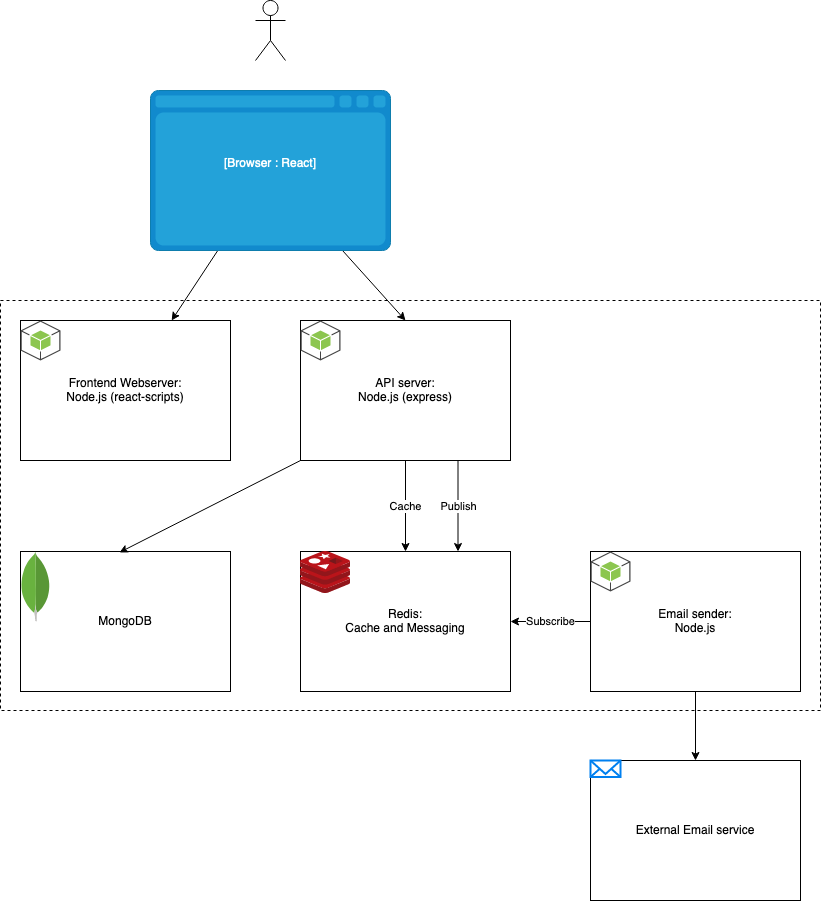

The diagram above was exported from draw.io. Its source (the exported page's mxGraphModel, read from the mxfile embedded in the PNG):
<mxGraphModel dx="946" dy="530" grid="1" gridSize="10" guides="1" tooltips="1" connect="1" arrows="1" fold="1" page="1" pageScale="1" pageWidth="850" pageHeight="1100" math="0" shadow="0">
  <root>
    <mxCell id="0" />
    <mxCell id="1" parent="0" />
    <mxCell id="1WRY8QOp-F8I-bGz5b8D-37" value="" style="rounded=0;whiteSpace=wrap;html=1;fillColor=none;dashed=1;" vertex="1" parent="1">
      <mxGeometry x="20" y="380" width="820" height="410" as="geometry" />
    </mxCell>
    <mxCell id="1WRY8QOp-F8I-bGz5b8D-1" value="" style="shape=umlActor;verticalLabelPosition=bottom;verticalAlign=top;html=1;outlineConnect=0;" vertex="1" parent="1">
      <mxGeometry x="275" y="80" width="30" height="60" as="geometry" />
    </mxCell>
    <mxCell id="1WRY8QOp-F8I-bGz5b8D-9" style="rounded=0;orthogonalLoop=1;jettySize=auto;html=1;" edge="1" parent="1" source="1WRY8QOp-F8I-bGz5b8D-2" target="1WRY8QOp-F8I-bGz5b8D-4">
      <mxGeometry relative="1" as="geometry" />
    </mxCell>
    <mxCell id="1WRY8QOp-F8I-bGz5b8D-10" style="edgeStyle=none;rounded=0;orthogonalLoop=1;jettySize=auto;html=1;entryX=0.5;entryY=0;entryDx=0;entryDy=0;" edge="1" parent="1" source="1WRY8QOp-F8I-bGz5b8D-2" target="1WRY8QOp-F8I-bGz5b8D-7">
      <mxGeometry relative="1" as="geometry" />
    </mxCell>
    <object placeholders="1" c4Type="" c4Container="Browser " c4Technology="React" c4Description="" label="&lt;font style=&quot;font-size: 16px&quot;&gt;&lt;b&gt;%c4Type%&lt;/font&gt;&lt;div&gt;[%c4Container%:&amp;nbsp;%c4Technology%]&lt;/div&gt;&lt;br&gt;&lt;div&gt;&lt;font style=&quot;font-size: 11px&quot;&gt;&lt;font color=&quot;#E6E6E6&quot;&gt;%c4Description%&lt;/font&gt;&lt;/div&gt;" id="1WRY8QOp-F8I-bGz5b8D-2">
      <mxCell style="shape=mxgraph.c4.webBrowserContainer;whiteSpace=wrap;html=1;boundedLbl=1;rounded=0;labelBackgroundColor=none;fillColor=#118ACD;fontSize=12;fontColor=#ffffff;align=center;strokeColor=#0E7DAD;metaEdit=1;points=[[0.5,0,0],[1,0.25,0],[1,0.5,0],[1,0.75,0],[0.5,1,0],[0,0.75,0],[0,0.5,0],[0,0.25,0]];resizable=0;" vertex="1" parent="1">
        <mxGeometry x="170" y="170" width="240" height="160" as="geometry" />
      </mxCell>
    </object>
    <mxCell id="1WRY8QOp-F8I-bGz5b8D-5" value="" style="group" vertex="1" connectable="0" parent="1">
      <mxGeometry x="40" y="400" width="210" height="140" as="geometry" />
    </mxCell>
    <mxCell id="1WRY8QOp-F8I-bGz5b8D-4" value="&lt;div&gt;Frontend Webserver: &lt;br&gt;&lt;/div&gt;&lt;div&gt;Node.js (react-scripts)&lt;/div&gt;" style="rounded=0;whiteSpace=wrap;html=1;" vertex="1" parent="1WRY8QOp-F8I-bGz5b8D-5">
      <mxGeometry width="210" height="140" as="geometry" />
    </mxCell>
    <mxCell id="1WRY8QOp-F8I-bGz5b8D-3" value="" style="outlineConnect=0;dashed=0;verticalLabelPosition=bottom;verticalAlign=top;align=center;html=1;shape=mxgraph.aws3.android;fillColor=#8CC64F;gradientColor=none;" vertex="1" parent="1WRY8QOp-F8I-bGz5b8D-5">
      <mxGeometry width="40" height="40" as="geometry" />
    </mxCell>
    <mxCell id="1WRY8QOp-F8I-bGz5b8D-6" value="" style="group" vertex="1" connectable="0" parent="1">
      <mxGeometry x="320" y="400" width="210" height="140" as="geometry" />
    </mxCell>
    <mxCell id="1WRY8QOp-F8I-bGz5b8D-7" value="&lt;div&gt;API server: &lt;br&gt;&lt;/div&gt;&lt;div&gt;Node.js (express)&lt;/div&gt;" style="rounded=0;whiteSpace=wrap;html=1;" vertex="1" parent="1WRY8QOp-F8I-bGz5b8D-6">
      <mxGeometry width="210" height="140" as="geometry" />
    </mxCell>
    <mxCell id="1WRY8QOp-F8I-bGz5b8D-8" value="" style="outlineConnect=0;dashed=0;verticalLabelPosition=bottom;verticalAlign=top;align=center;html=1;shape=mxgraph.aws3.android;fillColor=#8CC64F;gradientColor=none;" vertex="1" parent="1WRY8QOp-F8I-bGz5b8D-6">
      <mxGeometry width="40" height="40" as="geometry" />
    </mxCell>
    <mxCell id="1WRY8QOp-F8I-bGz5b8D-13" value="" style="group" vertex="1" connectable="0" parent="1">
      <mxGeometry x="610" y="631" width="210" height="140" as="geometry" />
    </mxCell>
    <mxCell id="1WRY8QOp-F8I-bGz5b8D-14" value="&lt;div&gt;Email sender: &lt;br&gt;&lt;/div&gt;&lt;div&gt;Node.js&lt;br&gt;&lt;/div&gt;" style="rounded=0;whiteSpace=wrap;html=1;" vertex="1" parent="1WRY8QOp-F8I-bGz5b8D-13">
      <mxGeometry width="210" height="140" as="geometry" />
    </mxCell>
    <mxCell id="1WRY8QOp-F8I-bGz5b8D-15" value="" style="outlineConnect=0;dashed=0;verticalLabelPosition=bottom;verticalAlign=top;align=center;html=1;shape=mxgraph.aws3.android;fillColor=#8CC64F;gradientColor=none;" vertex="1" parent="1WRY8QOp-F8I-bGz5b8D-13">
      <mxGeometry width="40" height="40" as="geometry" />
    </mxCell>
    <mxCell id="1WRY8QOp-F8I-bGz5b8D-16" value="" style="group" vertex="1" connectable="0" parent="1">
      <mxGeometry x="320" y="631" width="210" height="140" as="geometry" />
    </mxCell>
    <mxCell id="1WRY8QOp-F8I-bGz5b8D-19" value="" style="group" vertex="1" connectable="0" parent="1WRY8QOp-F8I-bGz5b8D-16">
      <mxGeometry width="210" height="140" as="geometry" />
    </mxCell>
    <mxCell id="1WRY8QOp-F8I-bGz5b8D-17" value="&lt;div&gt;Redis:&lt;/div&gt;&lt;div&gt;Cache and Messaging&lt;br&gt;&lt;/div&gt;" style="rounded=0;whiteSpace=wrap;html=1;" vertex="1" parent="1WRY8QOp-F8I-bGz5b8D-19">
      <mxGeometry width="210" height="140" as="geometry" />
    </mxCell>
    <mxCell id="1WRY8QOp-F8I-bGz5b8D-12" value="" style="sketch=0;aspect=fixed;html=1;points=[];align=center;image;fontSize=12;image=img/lib/mscae/Cache_Redis_Product.svg;" vertex="1" parent="1WRY8QOp-F8I-bGz5b8D-19">
      <mxGeometry width="50" height="42" as="geometry" />
    </mxCell>
    <mxCell id="1WRY8QOp-F8I-bGz5b8D-20" value="" style="group" vertex="1" connectable="0" parent="1">
      <mxGeometry x="40" y="631" width="210" height="140" as="geometry" />
    </mxCell>
    <mxCell id="1WRY8QOp-F8I-bGz5b8D-23" value="" style="group" vertex="1" connectable="0" parent="1WRY8QOp-F8I-bGz5b8D-20">
      <mxGeometry width="210" height="140" as="geometry" />
    </mxCell>
    <mxCell id="1WRY8QOp-F8I-bGz5b8D-21" value="&lt;div&gt;MongoDB&lt;/div&gt;" style="rounded=0;whiteSpace=wrap;html=1;" vertex="1" parent="1WRY8QOp-F8I-bGz5b8D-23">
      <mxGeometry width="210" height="140" as="geometry" />
    </mxCell>
    <mxCell id="1WRY8QOp-F8I-bGz5b8D-11" value="" style="dashed=0;outlineConnect=0;html=1;align=center;labelPosition=center;verticalLabelPosition=bottom;verticalAlign=top;shape=mxgraph.weblogos.mongodb" vertex="1" parent="1WRY8QOp-F8I-bGz5b8D-23">
      <mxGeometry width="30" height="70" as="geometry" />
    </mxCell>
    <mxCell id="1WRY8QOp-F8I-bGz5b8D-25" value="Subscribe" style="edgeStyle=none;rounded=0;orthogonalLoop=1;jettySize=auto;html=1;entryX=1;entryY=0.5;entryDx=0;entryDy=0;" edge="1" parent="1" source="1WRY8QOp-F8I-bGz5b8D-14" target="1WRY8QOp-F8I-bGz5b8D-17">
      <mxGeometry relative="1" as="geometry" />
    </mxCell>
    <mxCell id="1WRY8QOp-F8I-bGz5b8D-26" value="Publish" style="edgeStyle=none;rounded=0;orthogonalLoop=1;jettySize=auto;html=1;exitX=0.75;exitY=1;exitDx=0;exitDy=0;entryX=0.75;entryY=0;entryDx=0;entryDy=0;" edge="1" parent="1" source="1WRY8QOp-F8I-bGz5b8D-7" target="1WRY8QOp-F8I-bGz5b8D-17">
      <mxGeometry relative="1" as="geometry" />
    </mxCell>
    <mxCell id="1WRY8QOp-F8I-bGz5b8D-27" value="Cache" style="edgeStyle=none;rounded=0;orthogonalLoop=1;jettySize=auto;html=1;" edge="1" parent="1" source="1WRY8QOp-F8I-bGz5b8D-7" target="1WRY8QOp-F8I-bGz5b8D-17">
      <mxGeometry relative="1" as="geometry" />
    </mxCell>
    <mxCell id="1WRY8QOp-F8I-bGz5b8D-28" style="edgeStyle=none;rounded=0;orthogonalLoop=1;jettySize=auto;html=1;exitX=0;exitY=1;exitDx=0;exitDy=0;entryX=0.471;entryY=0.007;entryDx=0;entryDy=0;entryPerimeter=0;" edge="1" parent="1" source="1WRY8QOp-F8I-bGz5b8D-7" target="1WRY8QOp-F8I-bGz5b8D-21">
      <mxGeometry relative="1" as="geometry" />
    </mxCell>
    <mxCell id="1WRY8QOp-F8I-bGz5b8D-30" value="" style="group" vertex="1" connectable="0" parent="1">
      <mxGeometry x="610" y="840" width="210" height="140" as="geometry" />
    </mxCell>
    <mxCell id="1WRY8QOp-F8I-bGz5b8D-31" value="" style="group" vertex="1" connectable="0" parent="1WRY8QOp-F8I-bGz5b8D-30">
      <mxGeometry width="210" height="140" as="geometry" />
    </mxCell>
    <mxCell id="1WRY8QOp-F8I-bGz5b8D-34" value="" style="group" vertex="1" connectable="0" parent="1WRY8QOp-F8I-bGz5b8D-31">
      <mxGeometry width="210" height="140" as="geometry" />
    </mxCell>
    <mxCell id="1WRY8QOp-F8I-bGz5b8D-32" value="External Email service" style="rounded=0;whiteSpace=wrap;html=1;" vertex="1" parent="1WRY8QOp-F8I-bGz5b8D-34">
      <mxGeometry width="210" height="140" as="geometry" />
    </mxCell>
    <mxCell id="1WRY8QOp-F8I-bGz5b8D-29" value="" style="html=1;verticalLabelPosition=bottom;align=center;labelBackgroundColor=#ffffff;verticalAlign=top;strokeWidth=2;strokeColor=#0080F0;shadow=0;dashed=0;shape=mxgraph.ios7.icons.mail;" vertex="1" parent="1WRY8QOp-F8I-bGz5b8D-34">
      <mxGeometry width="30" height="16.5" as="geometry" />
    </mxCell>
    <mxCell id="1WRY8QOp-F8I-bGz5b8D-35" style="edgeStyle=none;rounded=0;orthogonalLoop=1;jettySize=auto;html=1;" edge="1" parent="1" source="1WRY8QOp-F8I-bGz5b8D-14" target="1WRY8QOp-F8I-bGz5b8D-32">
      <mxGeometry relative="1" as="geometry" />
    </mxCell>
  </root>
</mxGraphModel>